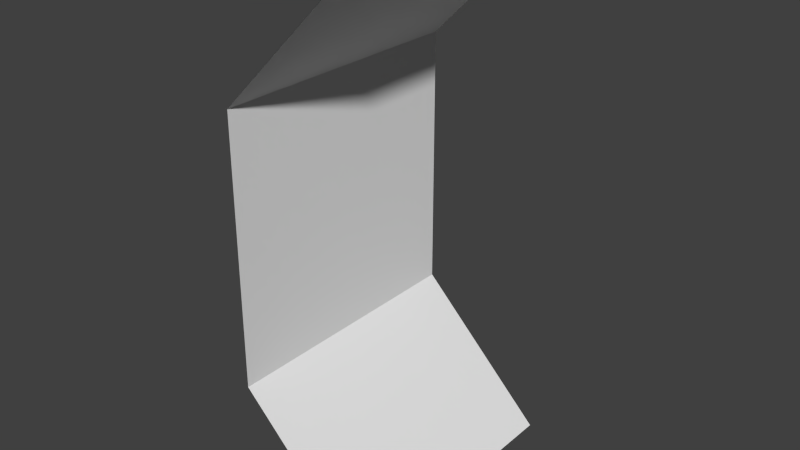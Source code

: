 # Source: wallBevelled.blend  (saved by Blender 2.74.0; exported with 4.5.12 LTS)
import bpy
from mathutils import Matrix  # noqa: F401  (used for matrix-valued properties, if any)

bpy.ops.wm.read_factory_settings(use_empty=True)
scene = bpy.context.scene
scene.name = 'Scene'

# ---- collections
col_collection_1 = bpy.data.collections.new('Collection 1'); scene.collection.children.link(col_collection_1)

# ---- world
world_world = bpy.data.worlds.new('World'); scene.world = world_world
world_world.color = (0.05088, 0.05088, 0.05088)
world_world.use_sun_shadow = False
world_world.sun_shadow_jitter_overblur = 0.0
world_world.cycles.sampling_method = 'MANUAL'
world_world.cycles.sample_map_resolution = 256

# ---- meshes
me_plane = bpy.data.meshes.new('Plane')
me_plane.from_pydata([(0.5, -0.5, 0.0), (0.5, 0.5, 0.0), (0.0, -0.5, 0.5), (0.0, 0.5, 0.5), (0.0, -0.5, 1.5), (0.0, 0.5, 1.5), (0.5, -0.5, 2.0), (0.5, 0.5, 2.0)], [], [(0, 1, 3, 2), (4, 2, 5), (2, 3, 5), (4, 5, 7, 6)])
_uv = me_plane.uv_layers.new(name='UVMap')
_uv.uv.foreach_set('vector', [6.435e-05, 6.435e-05, 1.0, 6.435e-05, 1.0, 0.275, 0.0, 0.275, 6.442e-05, 0.725, 0.0, 0.275, 1.0, 0.725, 0.0, 0.275, 1.0, 0.275, 1.0, 0.725, 6.442e-05, 0.725, 1.0, 0.725, 1.0, 0.9999, 6.445e-05, 0.9999])
me_plane.use_remesh_preserve_volume = False
me_plane.use_remesh_preserve_attributes = False
me_plane.use_mirror_vertex_groups = False
me_plane.update()

# ---- objects
ob_plane = bpy.data.objects.new('Plane', me_plane)

# ---- transforms, parenting, visibility, modifiers, constraints
ob_plane.location = (0.0, 0.0, 0.0)
ob_plane.lineart.crease_threshold = 0.0

# ---- collection membership
col_collection_1.objects.link(ob_plane)

# ---- scene / render settings (as saved in the file)
scene.frame_start = 1; scene.frame_end = 250; scene.frame_set(1)
scene.render.engine = 'BLENDER_EEVEE_NEXT'
scene.render.resolution_percentage = 50
scene.render.dither_intensity = 0.0
scene.cycles.use_denoising = False
scene.cycles.samples = 10
scene.cycles.sampling_pattern = 'TABULATED_SOBOL'
scene.cycles.light_sampling_threshold = 0.0
scene.cycles.use_adaptive_sampling = False
scene.cycles.use_light_tree = False
scene.cycles.blur_glossy = 0.0
scene.cycles.pixel_filter_type = 'GAUSSIAN'
scene.cycles.sample_clamp_indirect = 0.0
scene.view_settings.view_transform = 'Standard'
bpy.context.view_layer.update()

# ---- added for rendering (the .blend has no active camera and no usable light): camera, sun
cam_auto = bpy.data.cameras.new('AutoCamera')
cam_auto.lens = 50.0
cam_auto.sensor_width = 36.0
cam_auto.clip_end = 1000.0
ob_auto_camera = bpy.data.objects.new('AutoCamera', cam_auto)
scene.collection.objects.link(ob_auto_camera)
ob_auto_camera.location = (2.36996, -2.54395, 2.69596)
ob_auto_camera.rotation_euler = (1.09748, -7.21219e-08, 0.694738)
scene.camera = ob_auto_camera
light_auto_sun = bpy.data.lights.new('AutoSun', 'SUN')
light_auto_sun.energy = 3.0
light_auto_sun.angle = 0.0523599
ob_auto_sun = bpy.data.objects.new('AutoSun', light_auto_sun)
scene.collection.objects.link(ob_auto_sun)
ob_auto_sun.rotation_euler = (0.872665, 0.174533, 0.523599)
bpy.context.view_layer.update()

